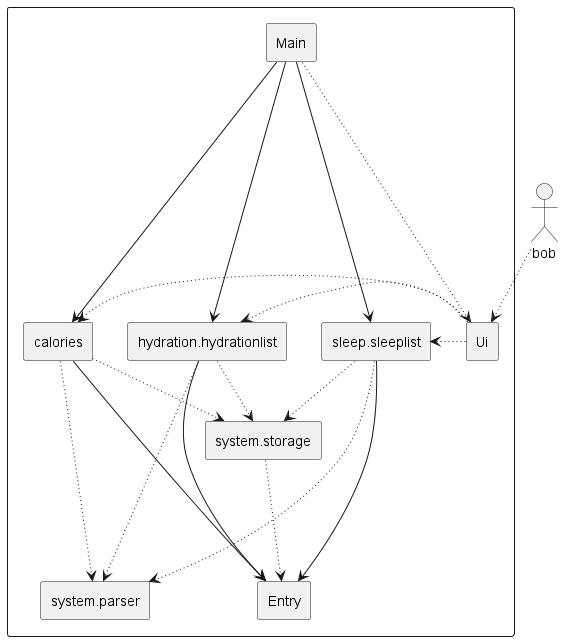

The diagram above was rendered by PlantUML. Its source (embedded in the PNG):
@startuml


actor bob
rectangle {
    rectangle Ui
    rectangle Main
    rectangle calories
    rectangle system.parser
    rectangle hydration.hydrationlist
    rectangle sleep.sleeplist
    rectangle system.storage
    rectangle Entry
}

bob --[dotted]> Ui
Main -[dotted]> Ui
Main ----> sleep.sleeplist
Main ----> hydration.hydrationlist
Main ----> calories

Ui -[dotted]> calories
Ui -[dotted]> hydration.hydrationlist
Ui -[dotted]> sleep.sleeplist

calories -[dotted]---> system.parser
calories ----> Entry
calories --[dotted]> system.storage

hydration.hydrationlist ---[dotted]-> system.parser
hydration.hydrationlist -> Entry
hydration.hydrationlist --[dotted]> system.storage

sleep.sleeplist --[dotted]--> system.parser
sleep.sleeplist -> Entry
sleep.sleeplist --[dotted]> system.storage

system.storage -[dotted]-> Entry

hide circle

@enduml